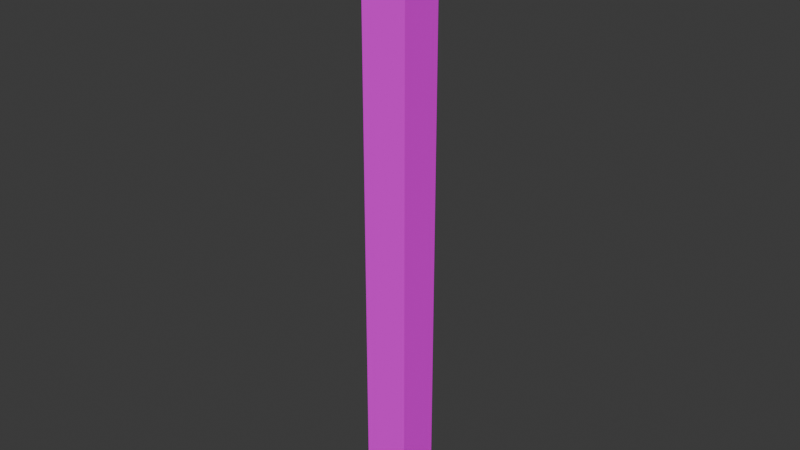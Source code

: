 # Source: mColumnLConcrete01.blend  (saved by Blender 4.0.36; exported with 4.5.12 LTS)
import bpy
from mathutils import Matrix  # noqa: F401  (used for matrix-valued properties, if any)

bpy.ops.wm.read_factory_settings(use_empty=True)
scene = bpy.context.scene
scene.name = 'Scene'

# ---- collections
col_pillarconcrete01 = bpy.data.collections.new('PillarConcrete01'); scene.collection.children.link(col_pillarconcrete01)

# ---- images (referenced by path relative to the original .blend; pixels are not part of the script)
import os
ASSET_DIR = os.environ.get("B2B_ASSET_DIR", "")  # directory of the original .blend (textures are referenced by path, not embedded)
HERE = os.path.dirname(os.path.abspath(__file__))  # packed textures are extracted next to this script under _unpacked/

def load_image(name, relpath, width, height, colorspace="sRGB"):
    """Load a texture the original file referenced (path relative to the .blend, or extracted next to this script)."""
    p = next((c for c in (os.path.join(HERE, relpath), os.path.join(ASSET_DIR, relpath)) if relpath and os.path.exists(c)), "")
    if p:
        img = bpy.data.images.load(p, check_existing=True)
        img.name = name
    else:  # same state as the original file: an image datablock whose file is absent (Cycles renders it pink)
        img = bpy.data.images.new(name, width, height)
        img.source = "FILE"
        img.filepath = "//" + (relpath or name)
    img.colorspace_settings.name = colorspace
    return img
img_concreteplain01_a_png = load_image('ConcretePlain01_a.png', 'ConcretePlain01_a.png', 1024, 1024, 'sRGB')

# ---- materials (node trees are filled in below, after node groups)
mat_concrete01 = bpy.data.materials.new('Concrete01')
mat_concrete01.alpha_threshold = 0.0
mat_concrete01.use_transparent_shadow = False
mat_concrete01.roughness = 0.5
mat_concrete01.line_color = (0.0, 0.0, 0.0, 1.0)

# ---- material node trees
mat_concrete01.use_nodes = True; mat_concrete01.node_tree.nodes.clear()
_N = mat_concrete01.node_tree.nodes; _L = mat_concrete01.node_tree.links
n0 = _N.new('ShaderNodeOutputMaterial'); n0.name = 'Material Output'; n0.location = (300, 300)
n1 = _N.new('ShaderNodeBsdfPrincipled'); n1.name = 'Principled BSDF'; n1.location = (10, 300)
n1.inputs[3].default_value = 1.45
n1.inputs[13].default_value = 0.05
n2 = _N.new('ShaderNodeTexImage'); n2.name = 'Image Texture'; n2.location = (-280, 280)
n2.image = img_concreteplain01_a_png
n2.interpolation = 'Closest'
_L.new(n1.outputs[0], n0.inputs[0])
_L.new(n2.outputs[0], n1.inputs[0])
n0.is_active_output = True

# ---- world
world_world = bpy.data.worlds.new('World'); scene.world = world_world
world_world.use_nodes = True; world_world.node_tree.nodes.clear()
_N = world_world.node_tree.nodes; _L = world_world.node_tree.links
n0 = _N.new('ShaderNodeOutputWorld'); n0.name = 'World Output'; n0.location = (300, 300)
n1 = _N.new('ShaderNodeBackground'); n1.name = 'Background'; n1.location = (10, 300)
n1.inputs[0].default_value = (0.05088, 0.05088, 0.05088, 1.0)
_L.new(n1.outputs[0], n0.inputs[0])
n0.is_active_output = True
world_world.color = (0.05088, 0.05088, 0.05088)
world_world.use_sun_shadow = False
world_world.sun_shadow_jitter_overblur = 0.0

# ---- meshes
me_cube_001 = bpy.data.meshes.new('Cube.001')
me_cube_001.from_pydata([(-0.3, -0.2306, 0.0), (-0.3, -0.2306, 4.0), (-0.3, 0.05, 0.0), (-0.3, 0.05, 4.0), (0.0, -0.2306, 0.0), (0.0, -0.2306, 4.0), (0.0, 0.05, 0.0), (0.0, 0.05, 4.0)], [], [(0, 1, 3, 2), (2, 3, 7, 6), (6, 7, 5, 4), (4, 5, 1, 0), (2, 6, 4, 0), (7, 3, 1, 5)])
_uv = me_cube_001.uv_layers.new(name='UVMap')
_uv.uv.foreach_set('vector', [0.07812, 0.0, 0.07812, 1.0, 2.649e-05, 1.0, 2.651e-05, 2.646e-05, 0.07812, 0.0, 0.07812, 1.0, 2.739e-05, 1.0, 2.74e-05, 2.736e-05, 0.07812, 0.0, 0.07812, 1.0, 2.649e-05, 1.0, 2.649e-05, 2.646e-05, 0.07812, 0.0, 0.07812, 1.0, 2.739e-05, 1.0, 2.739e-05, 2.736e-05, 0.07812, 0.08594, 0.07812, 0.0, 0.1562, 0.0, 0.1562, 0.08594, 0.07812, 0.0, 0.07812, 0.08594, 0.0, 0.08594, 0.0, 0.0])
me_cube_001.materials.append(mat_concrete01)
me_cube_001.use_mirror_vertex_groups = False
me_cube_001.update()

# ---- objects
ob_columnlconcrete01 = bpy.data.objects.new('ColumnLConcrete01', me_cube_001)

# ---- transforms, parenting, visibility, modifiers, constraints
ob_columnlconcrete01.location = (0.0, 0.0, 0.0)
ob_columnlconcrete01.lock_rotations_4d = False
ob_columnlconcrete01.empty_display_type = 'ARROWS'
ob_columnlconcrete01.lineart.crease_threshold = 0.0

# ---- collection membership
col_pillarconcrete01.objects.link(ob_columnlconcrete01)

# ---- scene / render settings (as saved in the file)
scene.frame_start = 1; scene.frame_end = 250; scene.frame_set(1)
scene.render.engine = 'BLENDER_EEVEE_NEXT'
scene.cycles.sampling_pattern = 'TABULATED_SOBOL'
bpy.context.view_layer.update()

# ---- added for rendering (the .blend has no active camera and no usable light): camera, sun
cam_auto = bpy.data.cameras.new('AutoCamera')
cam_auto.lens = 50.0
cam_auto.sensor_width = 36.0
cam_auto.clip_end = 1000.0
ob_auto_camera = bpy.data.objects.new('AutoCamera', cam_auto)
scene.collection.objects.link(ob_auto_camera)
ob_auto_camera.location = (3.57036, -4.55476, 4.97629)
ob_auto_camera.rotation_euler = (1.09748, -7.21219e-08, 0.694738)
scene.camera = ob_auto_camera
light_auto_sun = bpy.data.lights.new('AutoSun', 'SUN')
light_auto_sun.energy = 3.0
light_auto_sun.angle = 0.0523599
ob_auto_sun = bpy.data.objects.new('AutoSun', light_auto_sun)
scene.collection.objects.link(ob_auto_sun)
ob_auto_sun.rotation_euler = (0.872665, 0.174533, 0.523599)
bpy.context.view_layer.update()
